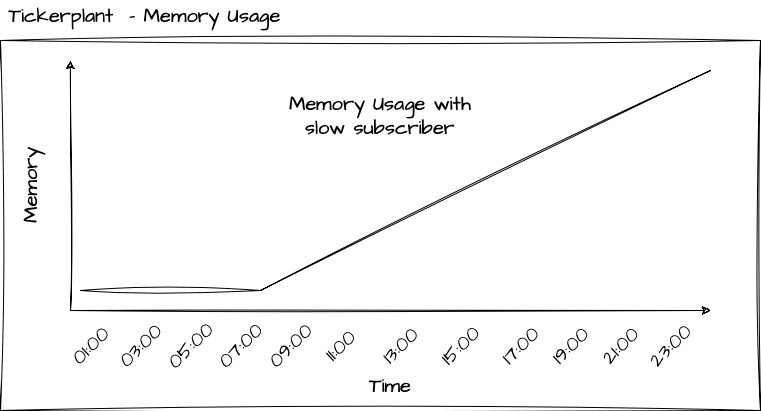

The diagram above was exported from draw.io. Its source (the exported page's mxGraphModel, read from the mxfile embedded in the PNG):
<mxGraphModel dx="1434" dy="947" grid="1" gridSize="10" guides="1" tooltips="1" connect="1" arrows="1" fold="1" page="1" pageScale="1" pageWidth="827" pageHeight="1169" math="0" shadow="0">
  <root>
    <mxCell id="0" />
    <mxCell id="1" parent="0" />
    <mxCell id="D0ZIBIXyjIt_UUl83jEK-1" value="" style="rounded=0;whiteSpace=wrap;html=1;sketch=1;hachureGap=4;jiggle=2;curveFitting=1;fontFamily=Architects Daughter;fontSource=https%3A%2F%2Ffonts.googleapis.com%2Fcss%3Ffamily%3DArchitects%2BDaughter;fontSize=20;" vertex="1" parent="1">
      <mxGeometry x="10" y="130" width="760" height="370" as="geometry" />
    </mxCell>
    <mxCell id="D0ZIBIXyjIt_UUl83jEK-2" value="Tickerplant &amp;nbsp;- Memory Usage" style="text;html=1;strokeColor=none;fillColor=none;align=center;verticalAlign=middle;whiteSpace=wrap;rounded=0;fontSize=20;fontFamily=Architects Daughter;" vertex="1" parent="1">
      <mxGeometry x="10" y="90" width="289" height="30" as="geometry" />
    </mxCell>
    <mxCell id="D0ZIBIXyjIt_UUl83jEK-3" value="" style="endArrow=classic;html=1;rounded=0;sketch=1;hachureGap=4;jiggle=2;curveFitting=1;fontFamily=Architects Daughter;fontSource=https%3A%2F%2Ffonts.googleapis.com%2Fcss%3Ffamily%3DArchitects%2BDaughter;fontSize=16;" edge="1" parent="1">
      <mxGeometry width="50" height="50" relative="1" as="geometry">
        <mxPoint x="80" y="400" as="sourcePoint" />
        <mxPoint x="720" y="400" as="targetPoint" />
      </mxGeometry>
    </mxCell>
    <mxCell id="D0ZIBIXyjIt_UUl83jEK-4" value="Time" style="text;html=1;strokeColor=none;fillColor=none;align=center;verticalAlign=middle;whiteSpace=wrap;rounded=0;fontSize=20;fontFamily=Architects Daughter;" vertex="1" parent="1">
      <mxGeometry x="370" y="460" width="60" height="30" as="geometry" />
    </mxCell>
    <mxCell id="D0ZIBIXyjIt_UUl83jEK-5" value="01:00" style="text;html=1;strokeColor=none;fillColor=none;align=center;verticalAlign=middle;whiteSpace=wrap;rounded=0;fontSize=20;fontFamily=Architects Daughter;rotation=-45;" vertex="1" parent="1">
      <mxGeometry x="70" y="420" width="60" height="30" as="geometry" />
    </mxCell>
    <mxCell id="D0ZIBIXyjIt_UUl83jEK-6" value="03:00" style="text;html=1;strokeColor=none;fillColor=none;align=center;verticalAlign=middle;whiteSpace=wrap;rounded=0;fontSize=20;fontFamily=Architects Daughter;rotation=-45;" vertex="1" parent="1">
      <mxGeometry x="120" y="420" width="60" height="30" as="geometry" />
    </mxCell>
    <mxCell id="D0ZIBIXyjIt_UUl83jEK-7" value="05:00" style="text;html=1;strokeColor=none;fillColor=none;align=center;verticalAlign=middle;whiteSpace=wrap;rounded=0;fontSize=20;fontFamily=Architects Daughter;rotation=-45;" vertex="1" parent="1">
      <mxGeometry x="170" y="420" width="60" height="30" as="geometry" />
    </mxCell>
    <mxCell id="D0ZIBIXyjIt_UUl83jEK-8" value="07:00" style="text;html=1;strokeColor=none;fillColor=none;align=center;verticalAlign=middle;whiteSpace=wrap;rounded=0;fontSize=20;fontFamily=Architects Daughter;rotation=-45;" vertex="1" parent="1">
      <mxGeometry x="220" y="420" width="60" height="30" as="geometry" />
    </mxCell>
    <mxCell id="D0ZIBIXyjIt_UUl83jEK-9" value="09:00" style="text;html=1;strokeColor=none;fillColor=none;align=center;verticalAlign=middle;whiteSpace=wrap;rounded=0;fontSize=20;fontFamily=Architects Daughter;rotation=-45;" vertex="1" parent="1">
      <mxGeometry x="270" y="420" width="60" height="30" as="geometry" />
    </mxCell>
    <mxCell id="D0ZIBIXyjIt_UUl83jEK-10" value="11:00" style="text;html=1;strokeColor=none;fillColor=none;align=center;verticalAlign=middle;whiteSpace=wrap;rounded=0;fontSize=20;fontFamily=Architects Daughter;rotation=-45;" vertex="1" parent="1">
      <mxGeometry x="320" y="420" width="60" height="30" as="geometry" />
    </mxCell>
    <mxCell id="D0ZIBIXyjIt_UUl83jEK-11" value="13:00" style="text;html=1;strokeColor=none;fillColor=none;align=center;verticalAlign=middle;whiteSpace=wrap;rounded=0;fontSize=20;fontFamily=Architects Daughter;rotation=-45;" vertex="1" parent="1">
      <mxGeometry x="380" y="420" width="60" height="30" as="geometry" />
    </mxCell>
    <mxCell id="D0ZIBIXyjIt_UUl83jEK-12" value="15:00" style="text;html=1;strokeColor=none;fillColor=none;align=center;verticalAlign=middle;whiteSpace=wrap;rounded=0;fontSize=20;fontFamily=Architects Daughter;rotation=-45;" vertex="1" parent="1">
      <mxGeometry x="440" y="420" width="60" height="30" as="geometry" />
    </mxCell>
    <mxCell id="D0ZIBIXyjIt_UUl83jEK-13" value="17:00" style="text;html=1;strokeColor=none;fillColor=none;align=center;verticalAlign=middle;whiteSpace=wrap;rounded=0;fontSize=20;fontFamily=Architects Daughter;rotation=-45;" vertex="1" parent="1">
      <mxGeometry x="500" y="420" width="60" height="30" as="geometry" />
    </mxCell>
    <mxCell id="D0ZIBIXyjIt_UUl83jEK-14" value="19:00" style="text;html=1;strokeColor=none;fillColor=none;align=center;verticalAlign=middle;whiteSpace=wrap;rounded=0;fontSize=20;fontFamily=Architects Daughter;rotation=-45;" vertex="1" parent="1">
      <mxGeometry x="550" y="420" width="60" height="30" as="geometry" />
    </mxCell>
    <mxCell id="D0ZIBIXyjIt_UUl83jEK-15" value="21:00" style="text;html=1;strokeColor=none;fillColor=none;align=center;verticalAlign=middle;whiteSpace=wrap;rounded=0;fontSize=20;fontFamily=Architects Daughter;rotation=-45;" vertex="1" parent="1">
      <mxGeometry x="600" y="420" width="60" height="30" as="geometry" />
    </mxCell>
    <mxCell id="D0ZIBIXyjIt_UUl83jEK-16" value="23:00" style="text;html=1;strokeColor=none;fillColor=none;align=center;verticalAlign=middle;whiteSpace=wrap;rounded=0;fontSize=20;fontFamily=Architects Daughter;rotation=-45;" vertex="1" parent="1">
      <mxGeometry x="650" y="420" width="60" height="30" as="geometry" />
    </mxCell>
    <mxCell id="D0ZIBIXyjIt_UUl83jEK-17" value="Memory" style="text;html=1;strokeColor=none;fillColor=none;align=center;verticalAlign=middle;whiteSpace=wrap;rounded=0;fontSize=20;fontFamily=Architects Daughter;rotation=-90;" vertex="1" parent="1">
      <mxGeometry x="10" y="260" width="60" height="30" as="geometry" />
    </mxCell>
    <mxCell id="D0ZIBIXyjIt_UUl83jEK-18" value="" style="endArrow=classic;html=1;rounded=0;sketch=1;hachureGap=4;jiggle=2;curveFitting=1;fontFamily=Architects Daughter;fontSource=https%3A%2F%2Ffonts.googleapis.com%2Fcss%3Ffamily%3DArchitects%2BDaughter;fontSize=16;entryX=0.092;entryY=0.054;entryDx=0;entryDy=0;entryPerimeter=0;" edge="1" parent="1" target="D0ZIBIXyjIt_UUl83jEK-1">
      <mxGeometry width="50" height="50" relative="1" as="geometry">
        <mxPoint x="80" y="400" as="sourcePoint" />
        <mxPoint x="440" y="460" as="targetPoint" />
      </mxGeometry>
    </mxCell>
    <mxCell id="D0ZIBIXyjIt_UUl83jEK-19" value="" style="endArrow=none;html=1;rounded=0;sketch=1;hachureGap=4;jiggle=2;curveFitting=1;fontFamily=Architects Daughter;fontSource=https%3A%2F%2Ffonts.googleapis.com%2Fcss%3Ffamily%3DArchitects%2BDaughter;fontSize=16;" edge="1" parent="1">
      <mxGeometry width="50" height="50" relative="1" as="geometry">
        <mxPoint x="90" y="380" as="sourcePoint" />
        <mxPoint x="270" y="380" as="targetPoint" />
      </mxGeometry>
    </mxCell>
    <mxCell id="D0ZIBIXyjIt_UUl83jEK-20" value="Memory Usage with slow subscriber" style="text;html=1;strokeColor=none;fillColor=none;align=center;verticalAlign=middle;whiteSpace=wrap;rounded=0;fontSize=20;fontFamily=Architects Daughter;" vertex="1" parent="1">
      <mxGeometry x="290" y="190" width="200" height="30" as="geometry" />
    </mxCell>
    <mxCell id="D0ZIBIXyjIt_UUl83jEK-21" value="" style="endArrow=none;html=1;rounded=0;sketch=1;hachureGap=4;jiggle=2;curveFitting=1;fontFamily=Architects Daughter;fontSource=https%3A%2F%2Ffonts.googleapis.com%2Fcss%3Ffamily%3DArchitects%2BDaughter;fontSize=16;" edge="1" parent="1">
      <mxGeometry width="50" height="50" relative="1" as="geometry">
        <mxPoint x="270" y="380" as="sourcePoint" />
        <mxPoint x="720" y="160" as="targetPoint" />
      </mxGeometry>
    </mxCell>
  </root>
</mxGraphModel>